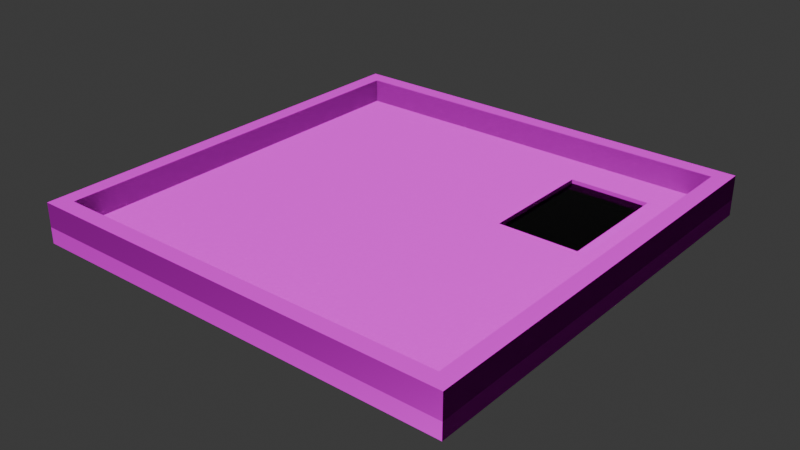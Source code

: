 # Source: TestLevel.blend  (saved by Blender 5.1.30; exported with 4.5.12 LTS)
import bpy
from mathutils import Matrix  # noqa: F401  (used for matrix-valued properties, if any)

bpy.ops.wm.read_factory_settings(use_empty=True)
scene = bpy.context.scene
scene.name = 'Scene'

# ---- collections
col_collection = bpy.data.collections.new('Collection'); scene.collection.children.link(col_collection)

# ---- images (referenced by path relative to the original .blend; pixels are not part of the script)
import os
ASSET_DIR = os.environ.get("B2B_ASSET_DIR", "")  # directory of the original .blend (textures are referenced by path, not embedded)
HERE = os.path.dirname(os.path.abspath(__file__))  # packed textures are extracted next to this script under _unpacked/

def load_image(name, relpath, width, height, colorspace="sRGB"):
    """Load a texture the original file referenced (path relative to the .blend, or extracted next to this script)."""
    p = next((c for c in (os.path.join(HERE, relpath), os.path.join(ASSET_DIR, relpath)) if relpath and os.path.exists(c)), "")
    if p:
        img = bpy.data.images.load(p, check_existing=True)
        img.name = name
    else:  # same state as the original file: an image datablock whose file is absent (Cycles renders it pink)
        img = bpy.data.images.new(name, width, height)
        img.source = "FILE"
        img.filepath = "//" + (relpath or name)
    img.colorspace_settings.name = colorspace
    return img
img_pbrsoilbare0014_roughness_png = load_image('PBRSoilBare0014_Roughness.png', 'PBRSoilBare0014_Roughness.png', 1024, 1024, 'Non-Color')
img_pbrsoilbare0014_normal_png = load_image('PBRSoilBare0014_Normal.png', 'PBRSoilBare0014_Normal.png', 1024, 1024, 'Non-Color')
img_pbrsoilbare0014_height_png = load_image('PBRSoilBare0014_Height.png', 'PBRSoilBare0014_Height.png', 1024, 1024, 'Non-Color')
img_pbrsoilbare0014_albedo_png = load_image('PBRSoilBare0014_Albedo.png', 'PBRSoilBare0014_Albedo.png', 1024, 1024, 'sRGB')
img_pbrstonemixedsize0039_roughness_png = load_image('PBRStoneMixedSize0039_Roughness.png', 'PBRStoneMixedSize0039_Roughness.png', 1024, 1024, 'Non-Color')
img_pbrstonemixedsize0039_normal_png = load_image('PBRStoneMixedSize0039_Normal.png', 'PBRStoneMixedSize0039_Normal.png', 1024, 1024, 'Non-Color')
img_pbrstonemixedsize0039_height_png = load_image('PBRStoneMixedSize0039_Height.png', 'PBRStoneMixedSize0039_Height.png', 1024, 1024, 'sRGB')
img_pbrstonemixedsize0039_albedo_png = load_image('PBRStoneMixedSize0039_Albedo.png', 'PBRStoneMixedSize0039_Albedo.png', 1024, 1024, 'sRGB')
img_waterplain0031_albedo_png = load_image('WaterPlain0031_Albedo.png', 'WaterPlain0031_Albedo.png', 1024, 1024, 'sRGB')
img_mudclay0009_roughness_png = load_image('MudClay0009_Roughness.png', 'MudClay0009_Roughness.png', 1024, 1024, 'Non-Color')
img_mudclay0009_normal_png = load_image('MudClay0009_Normal.png', 'MudClay0009_Normal.png', 1024, 1024, 'Non-Color')
img_mudclay0009_height_png = load_image('MudClay0009_Height.png', 'MudClay0009_Height.png', 1024, 1024, 'sRGB')
img_mudclay0009_albedo_png = load_image('MudClay0009_Albedo.png', 'MudClay0009_Albedo.png', 1024, 1024, 'sRGB')

# ---- materials (node trees are filled in below, after node groups)
mat_pbrsoilbare0014 = bpy.data.materials.new('PBRSoilBare0014')
mat_pbrsoilbare0014.alpha_threshold = 0.0
mat_pbrsoilbare0014.use_backface_culling = True
mat_pbrsoilbare0014.roughness = 0.5
mat_pbrsoilbare0014.line_color = (0.0, 0.0, 0.0, 1.0)
mat_pbrstonemixedsize0039 = bpy.data.materials.new('PBRStoneMixedSize0039')
mat_pbrstonemixedsize0039.use_backface_culling = True
mat_waterplain0031 = bpy.data.materials.new('WaterPlain0031')
mat_waterplain0031.use_backface_culling = True
mat_mudclay0009 = bpy.data.materials.new('MudClay0009')
mat_mudclay0009.use_backface_culling = True

# ---- material node trees
mat_pbrsoilbare0014.use_nodes = True; mat_pbrsoilbare0014.node_tree.nodes.clear()
_N = mat_pbrsoilbare0014.node_tree.nodes; _L = mat_pbrsoilbare0014.node_tree.links
n0 = _N.new('ShaderNodeOutputMaterial'); n0.name = 'Material Output'; n0.location = (200, 100)
n1 = _N.new('ShaderNodeTexImage'); n1.name = 'Image Texture.001'; n1.location = (-490, 60)
n1.image = img_pbrsoilbare0014_roughness_png
n2 = _N.new('ShaderNodeNormalMap'); n2.name = 'Normal Map'; n2.location = (-400, -20)
n3 = _N.new('ShaderNodeTexImage'); n3.name = 'Image Texture.002'; n3.location = (-690, -60)
n3.image = img_pbrsoilbare0014_normal_png
n4 = _N.new('ShaderNodeBump'); n4.name = 'Bump'; n4.location = (10, 60)
n5 = _N.new('ShaderNodeTexImage'); n5.name = 'Image Texture.003'; n5.location = (-280, 0)
n5.image = img_pbrsoilbare0014_height_png
n6 = _N.new('ShaderNodeBsdfDiffuse'); n6.name = 'Diffuse BSDF'; n6.location = (-200, 100)
n7 = _N.new('ShaderNodeTexImage'); n7.name = 'Image Texture'; n7.location = (-490, 80)
n7.image = img_pbrsoilbare0014_albedo_png
_L.new(n3.outputs[0], n2.inputs[1])
_L.new(n5.outputs[1], n4.inputs[3])
_L.new(n6.outputs[0], n0.inputs[0])
_L.new(n1.outputs[1], n6.inputs[1])
_L.new(n2.outputs[0], n6.inputs[2])
_L.new(n7.outputs[0], n6.inputs[0])
_L.new(n4.outputs[0], n0.inputs[2])
n0.is_active_output = True
mat_pbrstonemixedsize0039.use_nodes = True; mat_pbrstonemixedsize0039.node_tree.nodes.clear()
_N = mat_pbrstonemixedsize0039.node_tree.nodes; _L = mat_pbrstonemixedsize0039.node_tree.links
n0 = _N.new('ShaderNodeOutputMaterial'); n0.name = 'Material Output'; n0.location = (200, 100)
n1 = _N.new('ShaderNodeTexImage'); n1.name = 'Image Texture.001'; n1.location = (-490, 60)
n1.image = img_pbrstonemixedsize0039_roughness_png
n2 = _N.new('ShaderNodeNormalMap'); n2.name = 'Normal Map'; n2.location = (-400, -20)
n2.inputs[0].default_value = 2.0
n3 = _N.new('ShaderNodeTexImage'); n3.name = 'Image Texture.002'; n3.location = (-690, -60)
n3.image = img_pbrstonemixedsize0039_normal_png
n4 = _N.new('ShaderNodeBump'); n4.name = 'Bump'; n4.location = (10, 60)
n5 = _N.new('ShaderNodeTexImage'); n5.name = 'Image Texture.003'; n5.location = (-280, 0)
n5.image = img_pbrstonemixedsize0039_height_png
n6 = _N.new('ShaderNodeBsdfDiffuse'); n6.name = 'Diffuse BSDF'; n6.location = (-200, 100)
n7 = _N.new('ShaderNodeTexImage'); n7.name = 'Image Texture'; n7.location = (-490, 80)
n7.image = img_pbrstonemixedsize0039_albedo_png
_L.new(n3.outputs[0], n2.inputs[1])
_L.new(n4.outputs[0], n0.inputs[2])
_L.new(n5.outputs[1], n4.inputs[3])
_L.new(n6.outputs[0], n0.inputs[0])
_L.new(n1.outputs[1], n6.inputs[1])
_L.new(n2.outputs[0], n6.inputs[2])
_L.new(n7.outputs[0], n6.inputs[0])
n0.is_active_output = True
mat_waterplain0031.use_nodes = True; mat_waterplain0031.node_tree.nodes.clear()
_N = mat_waterplain0031.node_tree.nodes; _L = mat_waterplain0031.node_tree.links
n0 = _N.new('ShaderNodeOutputMaterial'); n0.name = 'Material Output'; n0.location = (200, 100)
n1 = _N.new('ShaderNodeBsdfPrincipled'); n1.name = 'Principled BSDF'; n1.location = (-200, 100)
n1.inputs[2].default_value = 0.0
n1.inputs[3].default_value = 1.333
n1.inputs[18].default_value = 1.0
n2 = _N.new('ShaderNodeTexImage'); n2.name = 'Image Texture'; n2.location = (-490, 80)
n2.image = img_waterplain0031_albedo_png
_L.new(n1.outputs[0], n0.inputs[0])
_L.new(n2.outputs[0], n1.inputs[0])
n0.is_active_output = True
mat_mudclay0009.use_nodes = True; mat_mudclay0009.node_tree.nodes.clear()
_N = mat_mudclay0009.node_tree.nodes; _L = mat_mudclay0009.node_tree.links
n0 = _N.new('ShaderNodeOutputMaterial'); n0.name = 'Material Output'; n0.location = (200, 100)
n1 = _N.new('ShaderNodeTexImage'); n1.name = 'Image Texture.002'; n1.location = (-490, 60)
n1.image = img_mudclay0009_roughness_png
n2 = _N.new('ShaderNodeNormalMap'); n2.name = 'Normal Map'; n2.location = (-400, -20)
n3 = _N.new('ShaderNodeTexImage'); n3.name = 'Image Texture.003'; n3.location = (-690, -60)
n3.image = img_mudclay0009_normal_png
n4 = _N.new('ShaderNodeBump'); n4.name = 'Bump'; n4.location = (10, 60)
n5 = _N.new('ShaderNodeTexImage'); n5.name = 'Image Texture.004'; n5.location = (-280, 0)
n5.image = img_mudclay0009_height_png
n6 = _N.new('ShaderNodeBsdfDiffuse'); n6.name = 'Diffuse BSDF'; n6.location = (-200, 100)
n7 = _N.new('ShaderNodeTexImage'); n7.name = 'Image Texture'; n7.location = (-490, 80)
n7.image = img_mudclay0009_albedo_png
_L.new(n3.outputs[0], n2.inputs[1])
_L.new(n4.outputs[0], n0.inputs[2])
_L.new(n5.outputs[1], n4.inputs[3])
_L.new(n6.outputs[0], n0.inputs[0])
_L.new(n1.outputs[1], n6.inputs[1])
_L.new(n2.outputs[0], n6.inputs[2])
_L.new(n7.outputs[0], n6.inputs[0])
n0.is_active_output = True

# ---- world
world_world = bpy.data.worlds.new('World'); scene.world = world_world
world_world.use_nodes = True; world_world.node_tree.nodes.clear()
_N = world_world.node_tree.nodes; _L = world_world.node_tree.links
n0 = _N.new('ShaderNodeOutputWorld'); n0.name = 'World Output'; n0.location = (200, 100)
n1 = _N.new('ShaderNodeBackground'); n1.name = 'Background'; n1.location = (-200, 100)
n1.inputs[0].default_value = (0.05088, 0.05088, 0.05088, 1.0)
_L.new(n1.outputs[0], n0.inputs[0])
n0.is_active_output = True
world_world.color = (0.05088, 0.05088, 0.05088)
world_world.sun_shadow_jitter_overblur = 0.0

# ---- meshes
me_room_001_floor_001_001 = bpy.data.meshes.new('Room.001.Floor.001.001')
me_room_001_floor_001_001.from_pydata([(-17.5, -12.0, -1.0), (-17.5, -12.0, 1.0), (-17.5, 12.0, -1.0), (-17.5, 12.0, 1.0), (17.5, -12.0, -1.0), (17.5, -12.0, 1.0), (17.5, 12.0, -1.0), (17.5, 12.0, 1.0)], [], [(0, 1, 3, 2), (2, 3, 7, 6), (6, 7, 5, 4), (4, 5, 1, 0), (2, 6, 4, 0), (7, 3, 1, 5)])
_uv = me_room_001_floor_001_001.uv_layers.new(name='UVMap')
_uv.uv.foreach_set('vector', [-3.5, 0.1667, -3.5, 0.8333, 4.5, 0.8333, 4.5, 0.1667, -5.333, 0.1667, -5.333, 0.8333, 6.333, 0.8333, 6.333, 0.1667, 4.5, 0.1667, 4.5, 0.8333, -3.5, 0.8333, -3.5, 0.1667, 6.333, 0.1667, 6.333, 0.8333, -5.333, 0.8333, -5.333, 0.1667, -5.333, 4.5, 6.333, 4.5, 6.333, -3.5, -5.333, -3.5, 6.333, 4.5, -5.333, 4.5, -5.333, -3.5, 6.333, -3.5])
me_room_001_floor_001_001.materials.append(mat_pbrsoilbare0014)
me_room_001_floor_001_001.update()
me_room_001_wall_001_002 = bpy.data.meshes.new('Room.001.Wall.001.002')
me_room_001_wall_001_002.from_pydata([(-1.0, -26.0, -1.5), (-1.0, -26.0, 1.5), (-1.0, 26.0, -1.5), (-1.0, 26.0, 1.5), (1.0, -26.0, -1.5), (1.0, -26.0, 1.5), (1.0, 26.0, -1.5), (1.0, 26.0, 1.5)], [], [(0, 1, 3, 2), (2, 3, 7, 6), (6, 7, 5, 4), (4, 5, 1, 0), (2, 6, 4, 0), (7, 3, 1, 5)])
_uv = me_room_001_wall_001_002.uv_layers.new(name='UVMap')
_uv.uv.foreach_set('vector', [-8.167, 0.0, -8.167, 1.0, 9.167, 1.0, 9.167, 0.0, 0.1667, 0.0, 0.1667, 1.0, 0.8333, 1.0, 0.8333, 0.0, 9.167, 0.0, 9.167, 1.0, -8.167, 1.0, -8.167, 0.0, 0.8333, 0.0, 0.8333, 1.0, 0.1667, 1.0, 0.1667, 0.0, 0.1667, 9.167, 0.8333, 9.167, 0.8333, -8.167, 0.1667, -8.167, 0.8333, 9.167, 0.1667, 9.167, 0.1667, -8.167, 0.8333, -8.167])
me_room_001_wall_001_002.materials.append(mat_pbrstonemixedsize0039)
me_room_001_wall_001_002.update()
me_room_001_wall_001_003 = bpy.data.meshes.new('Room.001.Wall.001.003')
me_room_001_wall_001_003.from_pydata([(-1.0, -26.0, -1.5), (-1.0, -26.0, 1.5), (-1.0, 26.0, -1.5), (-1.0, 26.0, 1.5), (1.0, -26.0, -1.5), (1.0, -26.0, 1.5), (1.0, 26.0, -1.5), (1.0, 26.0, 1.5)], [], [(0, 1, 3, 2), (2, 3, 7, 6), (6, 7, 5, 4), (4, 5, 1, 0), (2, 6, 4, 0), (7, 3, 1, 5)])
_uv = me_room_001_wall_001_003.uv_layers.new(name='UVMap')
_uv.uv.foreach_set('vector', [-8.167, 0.0, -8.167, 1.0, 9.167, 1.0, 9.167, 0.0, 0.1667, 0.0, 0.1667, 1.0, 0.8333, 1.0, 0.8333, 0.0, 9.167, 0.0, 9.167, 1.0, -8.167, 1.0, -8.167, 0.0, 0.8333, 0.0, 0.8333, 1.0, 0.1667, 1.0, 0.1667, 0.0, 0.1667, 9.167, 0.8333, 9.167, 0.8333, -8.167, 0.1667, -8.167, 0.8333, 9.167, 0.1667, 9.167, 0.1667, -8.167, 0.8333, -8.167])
me_room_001_wall_001_003.materials.append(mat_pbrstonemixedsize0039)
me_room_001_wall_001_003.update()
me_room_001_wall_001_004 = bpy.data.meshes.new('Room.001.Wall.001.004')
me_room_001_wall_001_004.from_pydata([(-26.0, 1.0, -1.5), (-26.0, 1.0, 1.5), (26.0, 1.0, -1.5), (26.0, 1.0, 1.5), (-26.0, -1.0, -1.5), (-26.0, -1.0, 1.5), (26.0, -1.0, -1.5), (26.0, -1.0, 1.5)], [], [(0, 1, 3, 2), (2, 3, 7, 6), (6, 7, 5, 4), (4, 5, 1, 0), (2, 6, 4, 0), (7, 3, 1, 5)])
_uv = me_room_001_wall_001_004.uv_layers.new(name='UVMap')
_uv.uv.foreach_set('vector', [-8.167, 0.0, -8.167, 1.0, 9.167, 1.0, 9.167, 0.0, 0.8333, 0.0, 0.8333, 1.0, 0.1667, 1.0, 0.1667, 0.0, 9.167, 0.0, 9.167, 1.0, -8.167, 1.0, -8.167, 0.0, 0.1667, 0.0, 0.1667, 1.0, 0.8333, 1.0, 0.8333, 0.0, 9.167, 0.8333, 9.167, 0.1667, -8.167, 0.1667, -8.167, 0.8333, 9.167, 0.1667, 9.167, 0.8333, -8.167, 0.8333, -8.167, 0.1667])
me_room_001_wall_001_004.materials.append(mat_pbrstonemixedsize0039)
me_room_001_wall_001_004.update()
me_room_001_wall_001_001 = bpy.data.meshes.new('Room.001.Wall.001.001')
me_room_001_wall_001_001.from_pydata([(-26.0, 1.0, -1.5), (-26.0, 1.0, 1.5), (26.0, 1.0, -1.5), (26.0, 1.0, 1.5), (-26.0, -1.0, -1.5), (-26.0, -1.0, 1.5), (26.0, -1.0, -1.5), (26.0, -1.0, 1.5)], [], [(0, 1, 3, 2), (2, 3, 7, 6), (6, 7, 5, 4), (4, 5, 1, 0), (2, 6, 4, 0), (7, 3, 1, 5)])
_uv = me_room_001_wall_001_001.uv_layers.new(name='UVMap')
_uv.uv.foreach_set('vector', [-8.167, 0.0, -8.167, 1.0, 9.167, 1.0, 9.167, 0.0, 0.8333, 0.0, 0.8333, 1.0, 0.1667, 1.0, 0.1667, 0.0, 9.167, 0.0, 9.167, 1.0, -8.167, 1.0, -8.167, 0.0, 0.1667, 0.0, 0.1667, 1.0, 0.8333, 1.0, 0.8333, 0.0, 9.167, 0.8333, 9.167, 0.1667, -8.167, 0.1667, -8.167, 0.8333, 9.167, 0.1667, 9.167, 0.8333, -8.167, 0.8333, -8.167, 0.1667])
me_room_001_wall_001_001.materials.append(mat_pbrstonemixedsize0039)
me_room_001_wall_001_001.update()
me_water_001 = bpy.data.meshes.new('Water.001')
me_water_001.from_pydata([(-5.0, -7.5, -1.75), (-5.0, -7.5, 1.75), (-5.0, 7.5, -1.75), (-5.0, 7.5, 1.75), (5.0, -7.5, -1.75), (5.0, -7.5, 1.75), (5.0, 7.5, -1.75), (5.0, 7.5, 1.75)], [], [(0, 1, 3, 2), (2, 3, 7, 6), (6, 7, 5, 4), (4, 5, 1, 0), (2, 6, 4, 0), (7, 3, 1, 5)])
_uv = me_water_001.uv_layers.new(name='UVMap')
_uv.uv.foreach_set('vector', [-1.643, 0.0, -1.643, 1.0, 2.643, 1.0, 2.643, 0.0, -0.9286, 0.0, -0.9286, 1.0, 1.929, 1.0, 1.929, 0.0, 2.643, 0.0, 2.643, 1.0, -1.643, 1.0, -1.643, 0.0, 1.929, 0.0, 1.929, 1.0, -0.9286, 1.0, -0.9286, 0.0, -0.9286, 2.643, 1.929, 2.643, 1.929, -1.643, -0.9286, -1.643, 1.929, 2.643, -0.9286, 2.643, -0.9286, -1.643, 1.929, -1.643])
me_water_001.materials.append(mat_waterplain0031)
me_water_001.update()
me_room_001_floor_001_003 = bpy.data.meshes.new('Room.001.Floor.001.003')
me_room_001_floor_001_003.from_pydata([(-9.5, -2.5, -1.0), (-9.5, -2.5, 1.0), (-9.5, 2.5, -1.0), (-9.5, 2.5, 1.0), (9.5, -2.5, -1.0), (9.5, -2.5, 1.0), (9.5, 2.5, -1.0), (9.5, 2.5, 1.0)], [], [(0, 1, 3, 2), (2, 3, 7, 6), (6, 7, 5, 4), (4, 5, 1, 0), (2, 6, 4, 0), (7, 3, 1, 5)])
_uv = me_room_001_floor_001_003.uv_layers.new(name='UVMap')
_uv.uv.foreach_set('vector', [-0.3333, 0.1667, -0.3333, 0.8333, 1.333, 0.8333, 1.333, 0.1667, -2.667, 0.1667, -2.667, 0.8333, 3.667, 0.8333, 3.667, 0.1667, 1.333, 0.1667, 1.333, 0.8333, -0.3333, 0.8333, -0.3333, 0.1667, 3.667, 0.1667, 3.667, 0.8333, -2.667, 0.8333, -2.667, 0.1667, -2.667, 1.333, 3.667, 1.333, 3.667, -0.3333, -2.667, -0.3333, 3.667, 1.333, -2.667, 1.333, -2.667, -0.3333, 3.667, -0.3333])
me_room_001_floor_001_003.materials.append(mat_pbrsoilbare0014)
me_room_001_floor_001_003.update()
me_room_001_floor_001_002 = bpy.data.meshes.new('Room.001.Floor.001.002')
me_room_001_floor_001_002.from_pydata([(-2.5, -9.5, -1.0), (-2.5, -9.5, 1.0), (-2.5, 9.5, -1.0), (-2.5, 9.5, 1.0), (2.5, -9.5, -1.0), (2.5, -9.5, 1.0), (2.5, 9.5, -1.0), (2.5, 9.5, 1.0)], [], [(0, 1, 3, 2), (2, 3, 7, 6), (6, 7, 5, 4), (4, 5, 1, 0), (2, 6, 4, 0), (7, 3, 1, 5)])
_uv = me_room_001_floor_001_002.uv_layers.new(name='UVMap')
_uv.uv.foreach_set('vector', [-2.667, 0.1667, -2.667, 0.8333, 3.667, 0.8333, 3.667, 0.1667, -0.3333, 0.1667, -0.3333, 0.8333, 1.333, 0.8333, 1.333, 0.1667, 3.667, 0.1667, 3.667, 0.8333, -2.667, 0.8333, -2.667, 0.1667, 1.333, 0.1667, 1.333, 0.8333, -0.3333, 0.8333, -0.3333, 0.1667, -0.3333, 3.667, 1.333, 3.667, 1.333, -2.667, -0.3333, -2.667, 1.333, 3.667, -0.3333, 3.667, -0.3333, -2.667, 1.333, -2.667])
me_room_001_floor_001_002.materials.append(mat_pbrsoilbare0014)
me_room_001_floor_001_002.update()
me_pool_wall_001 = bpy.data.meshes.new('Pool.Wall.001')
me_pool_wall_001.from_pydata([(-6.0, -1.0, -2.0), (-6.0, -1.0, 2.0), (-6.0, 1.0, -2.0), (-6.0, 1.0, 2.0), (6.0, -1.0, -2.0), (6.0, -1.0, 2.0), (6.0, 1.0, -2.0), (6.0, 1.0, 2.0)], [], [(0, 1, 3, 2), (2, 3, 7, 6), (6, 7, 5, 4), (4, 5, 1, 0), (2, 6, 4, 0), (7, 3, 1, 5)])
_uv = me_pool_wall_001.uv_layers.new(name='UVMap')
_uv.uv.foreach_set('vector', [0.0, -0.5, 0.0, 1.5, 1.0, 1.5, 1.0, -0.5, -2.5, -0.5, -2.5, 1.5, 3.5, 1.5, 3.5, -0.5, 1.0, -0.5, 1.0, 1.5, 0.0, 1.5, 0.0, -0.5, 3.5, -0.5, 3.5, 1.5, -2.5, 1.5, -2.5, -0.5, -2.5, 1.0, 3.5, 1.0, 3.5, 0.0, -2.5, 0.0, 3.5, 1.0, -2.5, 1.0, -2.5, 0.0, 3.5, 0.0])
me_pool_wall_001.materials.append(mat_mudclay0009)
me_pool_wall_001.update()
me_pool_wall_002 = bpy.data.meshes.new('Pool.Wall.002')
me_pool_wall_002.from_pydata([(-6.0, -1.0, -2.0), (-6.0, -1.0, 2.0), (-6.0, 1.0, -2.0), (-6.0, 1.0, 2.0), (6.0, -1.0, -2.0), (6.0, -1.0, 2.0), (6.0, 1.0, -2.0), (6.0, 1.0, 2.0)], [], [(0, 1, 3, 2), (2, 3, 7, 6), (6, 7, 5, 4), (4, 5, 1, 0), (2, 6, 4, 0), (7, 3, 1, 5)])
_uv = me_pool_wall_002.uv_layers.new(name='UVMap')
_uv.uv.foreach_set('vector', [0.0, -0.5, 0.0, 1.5, 1.0, 1.5, 1.0, -0.5, -2.5, -0.5, -2.5, 1.5, 3.5, 1.5, 3.5, -0.5, 1.0, -0.5, 1.0, 1.5, 0.0, 1.5, 0.0, -0.5, 3.5, -0.5, 3.5, 1.5, -2.5, 1.5, -2.5, -0.5, -2.5, 1.0, 3.5, 1.0, 3.5, 0.0, -2.5, 0.0, 3.5, 1.0, -2.5, 1.0, -2.5, 0.0, 3.5, 0.0])
me_pool_wall_002.materials.append(mat_mudclay0009)
me_pool_wall_002.update()
me_pool_wall_004 = bpy.data.meshes.new('Pool.Wall.004')
me_pool_wall_004.from_pydata([(-1.0, -8.5, -2.0), (-1.0, -8.5, 2.0), (-1.0, 8.5, -2.0), (-1.0, 8.5, 2.0), (1.0, -8.5, -2.0), (1.0, -8.5, 2.0), (1.0, 8.5, -2.0), (1.0, 8.5, 2.0)], [], [(0, 1, 3, 2), (2, 3, 7, 6), (6, 7, 5, 4), (4, 5, 1, 0), (2, 6, 4, 0), (7, 3, 1, 5)])
_uv = me_pool_wall_004.uv_layers.new(name='UVMap')
_uv.uv.foreach_set('vector', [-3.75, -0.5, -3.75, 1.5, 4.75, 1.5, 4.75, -0.5, 0.0, -0.5, 0.0, 1.5, 1.0, 1.5, 1.0, -0.5, 4.75, -0.5, 4.75, 1.5, -3.75, 1.5, -3.75, -0.5, 1.0, -0.5, 1.0, 1.5, 0.0, 1.5, 0.0, -0.5, 0.0, 4.75, 1.0, 4.75, 1.0, -3.75, 0.0, -3.75, 1.0, 4.75, 0.0, 4.75, 0.0, -3.75, 1.0, -3.75])
me_pool_wall_004.materials.append(mat_mudclay0009)
me_pool_wall_004.update()
me_pool_wall_003 = bpy.data.meshes.new('Pool.Wall.003')
me_pool_wall_003.from_pydata([(-1.0, -8.5, -2.0), (-1.0, -8.5, 2.0), (-1.0, 8.5, -2.0), (-1.0, 8.5, 2.0), (1.0, -8.5, -2.0), (1.0, -8.5, 2.0), (1.0, 8.5, -2.0), (1.0, 8.5, 2.0)], [], [(0, 1, 3, 2), (2, 3, 7, 6), (6, 7, 5, 4), (4, 5, 1, 0), (2, 6, 4, 0), (7, 3, 1, 5)])
_uv = me_pool_wall_003.uv_layers.new(name='UVMap')
_uv.uv.foreach_set('vector', [-3.75, -0.5, -3.75, 1.5, 4.75, 1.5, 4.75, -0.5, 0.0, -0.5, 0.0, 1.5, 1.0, 1.5, 1.0, -0.5, 4.75, -0.5, 4.75, 1.5, -3.75, 1.5, -3.75, -0.5, 1.0, -0.5, 1.0, 1.5, 0.0, 1.5, 0.0, -0.5, 0.0, 4.75, 1.0, 4.75, 1.0, -3.75, 0.0, -3.75, 1.0, 4.75, 0.0, 4.75, 0.0, -3.75, 1.0, -3.75])
me_pool_wall_003.materials.append(mat_mudclay0009)
me_pool_wall_003.update()
me_pool_floor_001 = bpy.data.meshes.new('Pool.Floor.001')
me_pool_floor_001.from_pydata([(-7.0, -9.5, -1.0), (-7.0, -9.5, 1.0), (-7.0, 9.5, -1.0), (-7.0, 9.5, 1.0), (7.0, -9.5, -1.0), (7.0, -9.5, 1.0), (7.0, 9.5, -1.0), (7.0, 9.5, 1.0)], [], [(0, 1, 3, 2), (2, 3, 7, 6), (6, 7, 5, 4), (4, 5, 1, 0), (2, 6, 4, 0), (7, 3, 1, 5)])
_uv = me_pool_floor_001.uv_layers.new(name='UVMap')
_uv.uv.foreach_set('vector', [-4.25, 0.0, -4.25, 1.0, 5.25, 1.0, 5.25, 0.0, -3.0, 0.0, -3.0, 1.0, 4.0, 1.0, 4.0, 0.0, 5.25, 0.0, 5.25, 1.0, -4.25, 1.0, -4.25, 0.0, 4.0, 0.0, 4.0, 1.0, -3.0, 1.0, -3.0, 0.0, -3.0, 5.25, 4.0, 5.25, 4.0, -4.25, -3.0, -4.25, 4.0, 5.25, -3.0, 5.25, -3.0, -4.25, 4.0, -4.25])
me_pool_floor_001.materials.append(mat_mudclay0009)
me_pool_floor_001.update()
me_room_001_floor_001_004 = bpy.data.meshes.new('Room.001.Floor.001.004')
me_room_001_floor_001_004.from_pydata([(-27.0, -15.0, -1.0), (-27.0, -15.0, 1.0), (-27.0, 15.0, -1.0), (-27.0, 15.0, 1.0), (27.0, -15.0, -1.0), (27.0, -15.0, 1.0), (27.0, 15.0, -1.0), (27.0, 15.0, 1.0)], [], [(0, 1, 3, 2), (2, 3, 7, 6), (6, 7, 5, 4), (4, 5, 1, 0), (2, 6, 4, 0), (7, 3, 1, 5)])
_uv = me_room_001_floor_001_004.uv_layers.new(name='UVMap')
_uv.uv.foreach_set('vector', [-4.5, 0.1667, -4.5, 0.8333, 5.5, 0.8333, 5.5, 0.1667, -8.5, 0.1667, -8.5, 0.8333, 9.5, 0.8333, 9.5, 0.1667, 5.5, 0.1667, 5.5, 0.8333, -4.5, 0.8333, -4.5, 0.1667, 9.5, 0.1667, 9.5, 0.8333, -8.5, 0.8333, -8.5, 0.1667, -8.5, 5.5, 9.5, 5.5, 9.5, -4.5, -8.5, -4.5, 9.5, 5.5, -8.5, 5.5, -8.5, -4.5, 9.5, -4.5])
me_room_001_floor_001_004.materials.append(mat_pbrsoilbare0014)
me_room_001_floor_001_004.update()

# ---- objects
ob_room_001_floor_001_001 = bpy.data.objects.new('Room.001.Floor.001.001', me_room_001_floor_001_001)
ob_room_001_wall_001_002 = bpy.data.objects.new('Room.001.Wall.001.002', me_room_001_wall_001_002)
ob_room_001_wall_001_003 = bpy.data.objects.new('Room.001.Wall.001.003', me_room_001_wall_001_003)
ob_room_001_wall_001_004 = bpy.data.objects.new('Room.001.Wall.001.004', me_room_001_wall_001_004)
ob_room_001_wall_001_001 = bpy.data.objects.new('Room.001.Wall.001.001', me_room_001_wall_001_001)
ob_water_001 = bpy.data.objects.new('Water.001', me_water_001)
ob_room_001_floor_001_003 = bpy.data.objects.new('Room.001.Floor.001.003', me_room_001_floor_001_003)
ob_room_001_floor_001_002 = bpy.data.objects.new('Room.001.Floor.001.002', me_room_001_floor_001_002)
ob_pool_wall_001 = bpy.data.objects.new('Pool.Wall.001', me_pool_wall_001)
ob_pool_wall_002 = bpy.data.objects.new('Pool.Wall.002', me_pool_wall_002)
ob_pool_wall_004 = bpy.data.objects.new('Pool.Wall.004', me_pool_wall_004)
ob_pool_wall_003 = bpy.data.objects.new('Pool.Wall.003', me_pool_wall_003)
ob_pool_floor_001 = bpy.data.objects.new('Pool.Floor.001', me_pool_floor_001)
ob_room_001_floor_001_004 = bpy.data.objects.new('Room.001.Floor.001.004', me_room_001_floor_001_004)
ob_room_001_wall_001 = bpy.data.objects.new('Room.001.Wall.001', None)
ob_room_001_floor_001 = bpy.data.objects.new('Room.001.Floor.001', None)
ob_pool_wall = bpy.data.objects.new('Pool.Wall', None)
ob_pool_001 = bpy.data.objects.new('Pool.001', None)
ob_room_001 = bpy.data.objects.new('Room.001', None)

# ---- transforms, parenting, visibility, modifiers, constraints
ob_room_001_floor_001_001.parent = ob_room_001_floor_001
ob_room_001_floor_001_001.matrix_parent_inverse = Matrix(((1.0, -0.0, 0.0, -0.0), (-0.0, 1.0, -0.0, 0.0), (0.0, -0.0, 1.0, 1.0), (-0.0, 0.0, -0.0, 1.0)))
ob_room_001_floor_001_001.location = (-9.5, 15.0, -1.0)
ob_room_001_wall_001_002.parent = ob_room_001_wall_001
ob_room_001_wall_001_002.matrix_parent_inverse = Matrix(((1.0, -0.0, 0.0, -0.0), (-0.0, 1.0, -0.0, 0.0), (0.0, -0.0, 1.0, -1.5), (-0.0, 0.0, -0.0, 1.0)))
ob_room_001_wall_001_002.location = (-26.0, 1.0, 1.5)
ob_room_001_wall_001_003.parent = ob_room_001_wall_001
ob_room_001_wall_001_003.matrix_parent_inverse = Matrix(((1.0, -0.0, 0.0, -0.0), (-0.0, 1.0, -0.0, 0.0), (0.0, -0.0, 1.0, -1.5), (-0.0, 0.0, -0.0, 1.0)))
ob_room_001_wall_001_003.location = (26.0, -1.0, 1.5)
ob_room_001_wall_001_004.parent = ob_room_001_wall_001
ob_room_001_wall_001_004.matrix_parent_inverse = Matrix(((1.0, -0.0, 0.0, -0.0), (-0.0, 1.0, -0.0, 0.0), (0.0, -0.0, 1.0, -1.5), (-0.0, 0.0, -0.0, 1.0)))
ob_room_001_wall_001_004.location = (1.0, 26.0, 1.5)
ob_room_001_wall_001_001.parent = ob_room_001_wall_001
ob_room_001_wall_001_001.matrix_parent_inverse = Matrix(((1.0, -0.0, 0.0, -0.0), (-0.0, 1.0, -0.0, 0.0), (0.0, -0.0, 1.0, -1.5), (-0.0, 0.0, -0.0, 1.0)))
ob_room_001_wall_001_001.location = (-1.0, -26.0, 1.5)
ob_water_001.location = (15.0, 12.5, -2.25)
ob_room_001_floor_001_003.parent = ob_room_001_floor_001
ob_room_001_floor_001_003.matrix_parent_inverse = Matrix(((1.0, -0.0, 0.0, -0.0), (-0.0, 1.0, -0.0, 0.0), (0.0, -0.0, 1.0, 1.0), (-0.0, 0.0, -0.0, 1.0)))
ob_room_001_floor_001_003.location = (17.5, 24.5, -1.0)
ob_room_001_floor_001_002.parent = ob_room_001_floor_001
ob_room_001_floor_001_002.matrix_parent_inverse = Matrix(((1.0, -0.0, 0.0, -0.0), (-0.0, 1.0, -0.0, 0.0), (0.0, -0.0, 1.0, 1.0), (-0.0, 0.0, -0.0, 1.0)))
ob_room_001_floor_001_002.location = (24.5, 12.5, -1.0)
ob_pool_wall_001.parent = ob_pool_wall
ob_pool_wall_001.matrix_parent_inverse = Matrix(((1.0, -0.0, 0.0, -15.0), (-0.0, 1.0, -0.0, -12.5), (0.0, -0.0, 1.0, 2.0), (-0.0, 0.0, -0.0, 1.0)))
ob_pool_wall_001.location = (14.0, 4.0, -2.0)
ob_pool_wall_002.parent = ob_pool_wall
ob_pool_wall_002.matrix_parent_inverse = Matrix(((1.0, -0.0, 0.0, -15.0), (-0.0, 1.0, -0.0, -12.5), (0.0, -0.0, 1.0, 2.0), (-0.0, 0.0, -0.0, 1.0)))
ob_pool_wall_002.location = (16.0, 21.0, -2.0)
ob_pool_wall_004.parent = ob_pool_wall
ob_pool_wall_004.matrix_parent_inverse = Matrix(((1.0, -0.0, 0.0, -15.0), (-0.0, 1.0, -0.0, -12.5), (0.0, -0.0, 1.0, 2.0), (-0.0, 0.0, -0.0, 1.0)))
ob_pool_wall_004.location = (21.0, 11.5, -2.0)
ob_pool_wall_003.parent = ob_pool_wall
ob_pool_wall_003.matrix_parent_inverse = Matrix(((1.0, -0.0, 0.0, -15.0), (-0.0, 1.0, -0.0, -12.5), (0.0, -0.0, 1.0, 2.0), (-0.0, 0.0, -0.0, 1.0)))
ob_pool_wall_003.location = (9.0, 13.5, -2.0)
ob_pool_floor_001.parent = ob_pool_001
ob_pool_floor_001.matrix_parent_inverse = Matrix(((1.0, -0.0, 0.0, -15.0), (-0.0, 1.0, -0.0, -12.5), (0.0, -0.0, 1.0, 3.0), (-0.0, 0.0, -0.0, 1.0)))
ob_pool_floor_001.location = (15.0, 12.5, -5.0)
ob_room_001_floor_001_004.parent = ob_room_001_floor_001
ob_room_001_floor_001_004.matrix_parent_inverse = Matrix(((1.0, -0.0, 0.0, -0.0), (-0.0, 1.0, -0.0, 0.0), (0.0, -0.0, 1.0, 1.0), (-0.0, 0.0, -0.0, 1.0)))
ob_room_001_floor_001_004.location = (0.0, -12.0, -1.0)
ob_room_001_wall_001.parent = ob_room_001
ob_room_001_wall_001.location = (0.0, 0.0, 1.5)
ob_room_001_floor_001.parent = ob_room_001
ob_room_001_floor_001.location = (0.0, 0.0, -1.0)
ob_pool_wall.parent = ob_pool_001
ob_pool_wall.matrix_parent_inverse = Matrix(((1.0, -0.0, 0.0, -15.0), (-0.0, 1.0, -0.0, -12.5), (0.0, -0.0, 1.0, 3.0), (-0.0, 0.0, -0.0, 1.0)))
ob_pool_wall.location = (15.0, 12.5, -2.0)
ob_pool_001.location = (15.0, 12.5, -3.0)
ob_room_001.location = (0.0, 0.0, 0.0)

# ---- collection membership
col_collection.objects.link(ob_room_001_floor_001_001)
col_collection.objects.link(ob_room_001_wall_001_002)
col_collection.objects.link(ob_room_001_wall_001_003)
col_collection.objects.link(ob_room_001_wall_001_004)
col_collection.objects.link(ob_room_001_wall_001_001)
col_collection.objects.link(ob_water_001)
col_collection.objects.link(ob_room_001_floor_001_003)
col_collection.objects.link(ob_room_001_floor_001_002)
col_collection.objects.link(ob_pool_wall_001)
col_collection.objects.link(ob_pool_wall_002)
col_collection.objects.link(ob_pool_wall_004)
col_collection.objects.link(ob_pool_wall_003)
col_collection.objects.link(ob_pool_floor_001)
col_collection.objects.link(ob_room_001_floor_001_004)
col_collection.objects.link(ob_room_001_wall_001)
col_collection.objects.link(ob_room_001_floor_001)
col_collection.objects.link(ob_pool_wall)
col_collection.objects.link(ob_pool_001)
col_collection.objects.link(ob_room_001)

# ---- scene / render settings (as saved in the file)
scene.frame_start = 1; scene.frame_end = 250; scene.frame_set(1)
scene.render.engine = 'BLENDER_EEVEE_NEXT'
scene.render.bake_bias = 0.0
scene.render.bake_samples = 0
scene.cycles.sampling_pattern = 'TABULATED_SOBOL'
scene.eevee.use_volume_custom_range = False
scene.eevee.use_raytracing = True
bpy.context.view_layer.update()

# ---- added for rendering (the .blend has no active camera and no usable light): camera, sun
cam_auto = bpy.data.cameras.new('AutoCamera')
cam_auto.lens = 50.0
cam_auto.sensor_width = 36.0
cam_auto.clip_end = 1248.61
ob_auto_camera = bpy.data.objects.new('AutoCamera', cam_auto)
scene.collection.objects.link(ob_auto_camera)
ob_auto_camera.location = (71.1461, -85.3753, 55.4169)
ob_auto_camera.rotation_euler = (1.09748, -7.21219e-08, 0.694738)
scene.camera = ob_auto_camera
light_auto_sun = bpy.data.lights.new('AutoSun', 'SUN')
light_auto_sun.energy = 3.0
light_auto_sun.angle = 0.0523599
ob_auto_sun = bpy.data.objects.new('AutoSun', light_auto_sun)
scene.collection.objects.link(ob_auto_sun)
ob_auto_sun.rotation_euler = (0.872665, 0.174533, 0.523599)
bpy.context.view_layer.update()
